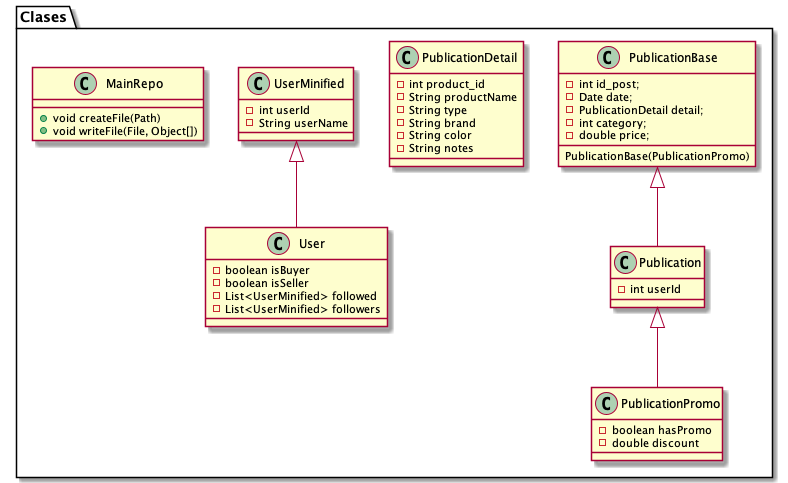

The diagram above was rendered by PlantUML. Its source (embedded in the PNG):
@startuml Diagramas

package Clases <<Folder>> {

    class Publication extends PublicationBase{
        - int userId
    }

    class PublicationBase {
        - int id_post;
        - Date date;
        - PublicationDetail detail;
        - int category;
        - double price;

        PublicationBase(PublicationPromo)
    }

    class PublicationDetail {
        - int product_id
        - String productName
        - String type
        - String brand
        - String color
        - String notes
    }

    class PublicationPromo extends Publication {
        - boolean hasPromo
        - double discount
    }

    class UserMinified {
        - int userId
        - String userName
    }

    class User extends UserMinified {
        - boolean isBuyer
        - boolean isSeller
        - List<UserMinified> followed
        - List<UserMinified> followers
    }

    class MainRepo {
        + void createFile(Path)
        + void writeFile(File, Object[])
    }

}

@enduml